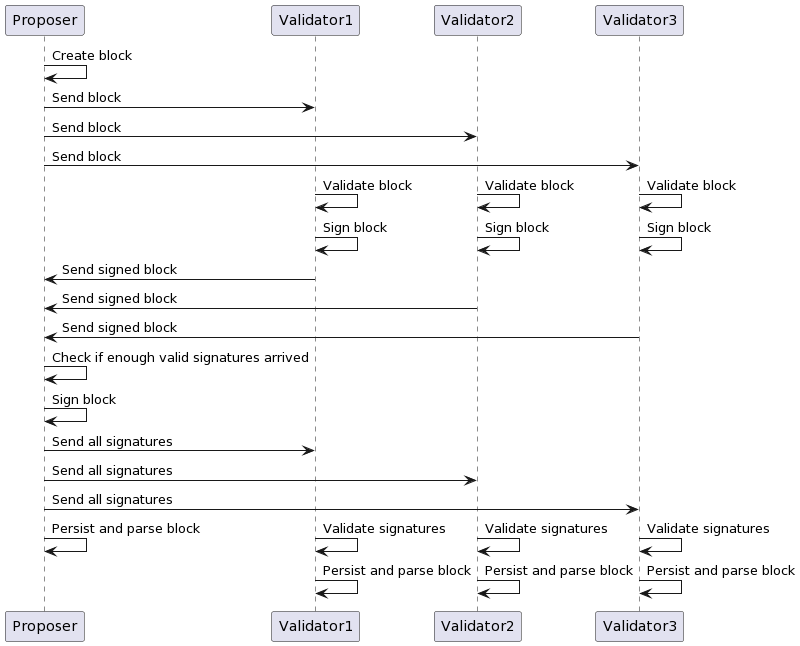

The diagram above was rendered by PlantUML. Its source (embedded in the PNG):
@startuml
!pragma teoz true

participant "Proposer" as P
participant "Validator1" as V1
participant "Validator2" as V2
participant "Validator3" as V3


P -> P : Create block
P -> V1 : Send block
P -> V2 : Send block
P -> V3 : Send block

V1 -> V1 : Validate block 
& V2 -> V2 : Validate block
& V3 -> V3 : Validate block

V1 -> V1 : Sign block 
& V2 -> V2 : Sign block
& V3 -> V3 : Sign block

V1 -> P : Send signed block
V2 -> P : Send signed block
V3 -> P : Send signed block

P -> P : Check if enough valid signatures arrived
P -> P : Sign block
P -> V1 : Send all signatures
P -> V2 : Send all signatures
P -> V3 : Send all signatures

P -> P : Persist and parse block
& V1 -> V1 : Validate signatures
& V2 -> V2 : Validate signatures
& V3 -> V3 : Validate signatures

V1 -> V1 : Persist and parse block
& V2 -> V2 : Persist and parse block
& V3 -> V3 : Persist and parse block
@enduml